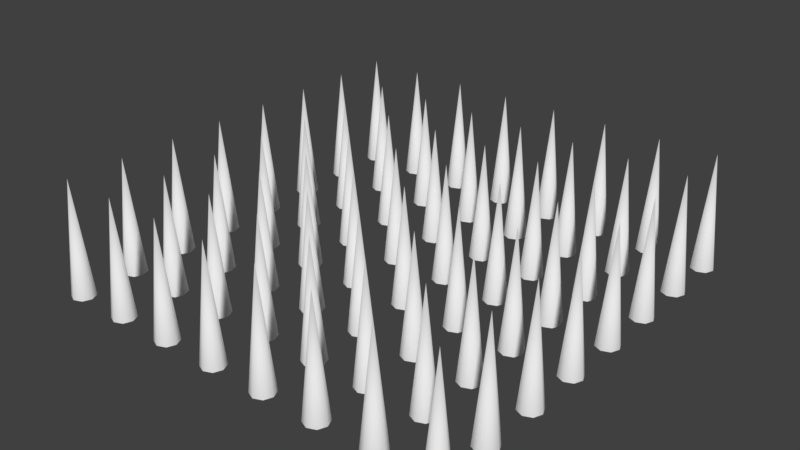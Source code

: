 # Source: Spikes.blend  (saved by Blender 2.79.0; exported with 4.5.12 LTS)
import bpy
from mathutils import Matrix  # noqa: F401  (used for matrix-valued properties, if any)

bpy.ops.wm.read_factory_settings(use_empty=True)
scene = bpy.context.scene
scene.name = 'Scene'

# ---- collections
col_collection_1 = bpy.data.collections.new('Collection 1'); scene.collection.children.link(col_collection_1)

# ---- materials (node trees are filled in below, after node groups)
mat_material = bpy.data.materials.new('Material')
mat_material.alpha_threshold = 0.0
mat_material.use_transparent_shadow = False
mat_material.roughness = 0.5
mat_material.line_color = (0.0, 0.0, 0.0, 1.0)

# ---- material node trees

# ---- world
world_world = bpy.data.worlds.new('World'); scene.world = world_world
world_world.color = (0.05088, 0.05088, 0.05088)
world_world.use_sun_shadow = False
world_world.sun_shadow_jitter_overblur = 0.0
world_world.cycles.sampling_method = 'MANUAL'

# ---- meshes
me_cube = bpy.data.meshes.new('Cube')
me_cube.from_pydata([(-0.9375, -0.8875, 0.008889), (-0.9375, -0.9375, 0.5089), (-0.9021, -0.9021, 0.008889), (-0.8875, -0.9375, 0.008889), (-0.9021, -0.9729, 0.008889), (-0.9375, -0.9875, 0.008889), (-0.9729, -0.9729, 0.008889), (-0.9875, -0.9375, 0.008889), (-0.9729, -0.9021, 0.008889)], [], [(0, 1, 2), (2, 1, 3), (3, 1, 4), (4, 1, 5), (5, 1, 6), (6, 1, 7), (7, 1, 8), (8, 1, 0), (0, 2, 3, 4, 5, 6, 7, 8)])
me_cube.polygons.foreach_set('use_smooth', [True] * 9)
me_cube.materials.append(mat_material)
me_cube.use_remesh_preserve_volume = False
me_cube.use_remesh_preserve_attributes = False
me_cube.use_mirror_vertex_groups = False
me_cube.update()

# ---- objects
ob_spikes = bpy.data.objects.new('Spikes', me_cube)

# ---- transforms, parenting, visibility, modifiers, constraints
ob_spikes.location = (0.0, 0.0, 0.0)
ob_spikes.lock_rotations_4d = False
ob_spikes.empty_display_type = 'ARROWS'
ob_spikes.lineart.crease_threshold = 0.0
_m = ob_spikes.modifiers.new('Array', 'ARRAY')
_m.count = 8
_m.use_constant_offset = True
_m.constant_offset_displace = (0.25, 0.0, 0.0)
_m.use_relative_offset = False
_m = ob_spikes.modifiers.new('Array.001', 'ARRAY')
_m.count = 8
_m.use_constant_offset = True
_m.constant_offset_displace = (0.0, 0.25, 0.0)
_m.use_relative_offset = False
_m = ob_spikes.modifiers.new('EdgeSplit', 'EDGE_SPLIT')
_m.split_angle = 0.7854
_m.use_edge_sharp = False

# ---- collection membership
col_collection_1.objects.link(ob_spikes)

# ---- scene / render settings (as saved in the file)
scene.frame_start = 1; scene.frame_end = 250; scene.frame_set(1)
scene.render.engine = 'BLENDER_EEVEE_NEXT'
scene.render.resolution_percentage = 50
scene.render.dither_intensity = 0.0
scene.cycles.use_denoising = False
scene.cycles.samples = 128
scene.cycles.sampling_pattern = 'TABULATED_SOBOL'
scene.cycles.use_adaptive_sampling = False
scene.cycles.use_light_tree = False
scene.cycles.blur_glossy = 0.0
scene.cycles.sample_clamp_indirect = 0.0
scene.view_settings.view_transform = 'Standard'
bpy.context.view_layer.update()

# ---- added for rendering (the .blend has no active camera and no usable light): camera, sun
cam_auto = bpy.data.cameras.new('AutoCamera')
cam_auto.lens = 50.0
cam_auto.sensor_width = 36.0
cam_auto.clip_end = 1000.0
ob_auto_camera = bpy.data.objects.new('AutoCamera', cam_auto)
scene.collection.objects.link(ob_auto_camera)
ob_auto_camera.location = (2.40197, -3.01986, 2.23046)
ob_auto_camera.rotation_euler = (1.09748, -7.21219e-08, 0.694738)
scene.camera = ob_auto_camera
light_auto_sun = bpy.data.lights.new('AutoSun', 'SUN')
light_auto_sun.energy = 3.0
light_auto_sun.angle = 0.0523599
ob_auto_sun = bpy.data.objects.new('AutoSun', light_auto_sun)
scene.collection.objects.link(ob_auto_sun)
ob_auto_sun.rotation_euler = (0.872665, 0.174533, 0.523599)
bpy.context.view_layer.update()
